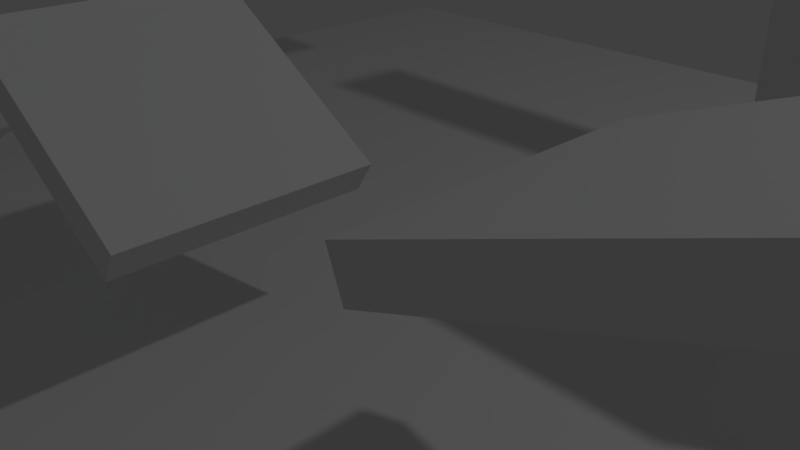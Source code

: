 # Source: constraint.blend  (saved by Blender 2.79.0; exported with 4.5.12 LTS)
import bpy
from mathutils import Matrix  # noqa: F401  (used for matrix-valued properties, if any)

bpy.ops.wm.read_factory_settings(use_empty=True)
scene = bpy.context.scene
scene.name = 'Scene'

# ---- collections
col_collection_1 = bpy.data.collections.new('Collection 1'); scene.collection.children.link(col_collection_1)

# ---- materials (node trees are filled in below, after node groups)
mat_x = bpy.data.materials.new('マテリアル')
mat_x.alpha_threshold = 0.0
mat_x.use_transparent_shadow = False
mat_x.roughness = 0.5
mat_001 = bpy.data.materials.new('マテリアル.001')
mat_001.alpha_threshold = 0.0
mat_001.use_transparent_shadow = False
mat_001.diffuse_color = (0.0, 0.007189, 0.8, 1.0)
mat_001.roughness = 0.5
mat_003 = bpy.data.materials.new('マテリアル.003')
mat_003.alpha_threshold = 0.0
mat_003.use_transparent_shadow = False
mat_003.diffuse_color = (0.8, 0.0, 0.009197, 1.0)
mat_003.roughness = 0.5
mat_004 = bpy.data.materials.new('マテリアル.004')
mat_004.alpha_threshold = 0.0
mat_004.use_transparent_shadow = False
mat_004.diffuse_color = (0.0, 0.8, 0.01996, 1.0)
mat_004.roughness = 0.5

# ---- material node trees

# ---- world
world_world = bpy.data.worlds.new('World'); scene.world = world_world
world_world.color = (0.05088, 0.05088, 0.05088)
world_world.use_sun_shadow = False
world_world.sun_shadow_jitter_overblur = 0.0
world_world.cycles.sampling_method = 'MANUAL'

# ---- cameras
cam_camera = bpy.data.cameras.new('Camera')
cam_camera.clip_end = 100.0
cam_camera.lens = 35.0
cam_camera.sensor_width = 32.0
cam_camera.sensor_height = 18.0
cam_camera.ortho_scale = 7.314
cam_camera.dof.focus_distance = 0.0
cam_camera.dof.aperture_fstop = 128.0

# ---- lights
light_lamp = bpy.data.lights.new('Lamp', 'POINT')
light_lamp.transmission_factor = 0.0
light_lamp.cutoff_distance = 30.0
light_lamp.energy = 100.0
light_lamp.shadow_buffer_clip_start = 1.001
light_lamp.shadow_soft_size = 0.1
light_lamp.shadow_maximum_resolution = 0.006
light_lamp.use_absolute_resolution = True

# ---- meshes
me_009 = bpy.data.meshes.new('立方体.009')
me_009.from_pydata([(-1.0, -1.0, -1.0), (-1.0, -1.0, 1.0), (-1.0, 1.0, -1.0), (-1.0, 1.0, 1.0), (1.0, -1.0, -1.0), (1.0, -1.0, 1.0), (1.0, 1.0, -1.0), (1.0, 1.0, 1.0)], [], [(0, 1, 3, 2), (2, 3, 7, 6), (6, 7, 5, 4), (4, 5, 1, 0), (2, 6, 4, 0), (7, 3, 1, 5)])
me_009.use_remesh_preserve_volume = False
me_009.use_remesh_preserve_attributes = False
me_009.use_mirror_vertex_groups = False
me_009.update()
me_x = bpy.data.meshes.new('円柱')
me_x.from_pydata([(0.0, 1.0, -1.0), (0.0, 1.0, 1.0), (0.7071, 0.7071, -1.0), (0.7071, 0.7071, 1.0), (1.0, -4.371e-08, -1.0), (1.0, -4.371e-08, 1.0), (0.7071, -0.7071, -1.0), (0.7071, -0.7071, 1.0), (-8.742e-08, -1.0, -1.0), (-8.742e-08, -1.0, 1.0), (-0.7071, -0.7071, -1.0), (-0.7071, -0.7071, 1.0), (-1.0, 1.192e-08, -1.0), (-1.0, 1.192e-08, 1.0), (-0.7071, 0.7071, -1.0), (-0.7071, 0.7071, 1.0)], [], [(1, 2, 0), (3, 4, 2), (5, 6, 4), (7, 8, 6), (9, 10, 8), (11, 12, 10), (13, 9, 1), (13, 14, 12), (15, 0, 14), (6, 10, 14), (1, 3, 2), (3, 5, 4), (5, 7, 6), (7, 9, 8), (9, 11, 10), (11, 13, 12), (5, 3, 1), (1, 15, 13), (13, 11, 9), (9, 7, 5), (5, 1, 9), (13, 15, 14), (15, 1, 0), (14, 0, 6), (2, 4, 6), (6, 8, 10), (10, 12, 14), (0, 2, 6)])
me_x.use_remesh_preserve_volume = False
me_x.use_remesh_preserve_attributes = False
me_x.use_mirror_vertex_groups = False
me_x.update()
me_008 = bpy.data.meshes.new('立方体.008')
me_008.from_pydata([(-0.4419, -0.4419, -0.06285), (-0.4419, -0.4419, 0.06285), (-0.4419, 0.4419, -0.06285), (-0.4419, 0.4419, 0.06285), (0.4419, -0.4419, -0.06285), (0.4419, -0.4419, 0.06285), (0.4419, 0.4419, -0.06285), (0.4419, 0.4419, 0.06285)], [], [(0, 1, 3, 2), (2, 3, 7, 6), (6, 7, 5, 4), (4, 5, 1, 0), (2, 6, 4, 0), (7, 3, 1, 5)])
me_008.use_remesh_preserve_volume = False
me_008.use_remesh_preserve_attributes = False
me_008.use_mirror_vertex_groups = False
me_008.update()
me_ico__002 = bpy.data.meshes.new('ICO球.002')
me_ico__002.from_pydata([(0.0, 0.0, -0.2231), (0.1614, -0.1173, -0.09978), (-0.06166, -0.1898, -0.09978), (-0.1996, 0.0, -0.09978), (-0.06166, 0.1898, -0.09978), (0.1614, 0.1173, -0.09978), (0.06166, -0.1898, 0.09978), (-0.1614, -0.1173, 0.09978), (-0.1614, 0.1173, 0.09978), (0.06166, 0.1898, 0.09978), (0.1996, 0.0, 0.09978), (0.0, 0.0, 0.2231)], [], [(0, 1, 2), (1, 0, 5), (0, 2, 3), (0, 3, 4), (0, 4, 5), (1, 5, 10), (2, 1, 6), (3, 2, 7), (4, 3, 8), (5, 4, 9), (1, 10, 6), (2, 6, 7), (3, 7, 8), (4, 8, 9), (5, 9, 10), (6, 10, 11), (7, 6, 11), (8, 7, 11), (9, 8, 11), (10, 9, 11)])
me_ico__002.use_remesh_preserve_volume = False
me_ico__002.use_remesh_preserve_attributes = False
me_ico__002.use_mirror_vertex_groups = False
me_ico__002.update()
me_007 = bpy.data.meshes.new('立方体.007')
me_007.from_pydata([(-0.4419, -0.4419, -0.06285), (-0.4419, -0.4419, 0.06285), (-0.4419, 0.4419, -0.06285), (-0.4419, 0.4419, 0.06285), (0.4419, -0.4419, -0.06285), (0.4419, -0.4419, 0.06285), (0.4419, 0.4419, -0.06285), (0.4419, 0.4419, 0.06285)], [], [(0, 1, 3, 2), (2, 3, 7, 6), (6, 7, 5, 4), (4, 5, 1, 0), (2, 6, 4, 0), (7, 3, 1, 5)])
me_007.use_remesh_preserve_volume = False
me_007.use_remesh_preserve_attributes = False
me_007.use_mirror_vertex_groups = False
me_007.update()
me_006 = bpy.data.meshes.new('立方体.006')
me_006.from_pydata([(-1.0, -1.0, -1.0), (-1.0, -1.0, 1.0), (-1.0, 1.0, -1.0), (-1.0, 1.0, 1.0), (1.0, -1.0, -1.0), (1.0, -1.0, 1.0), (1.0, 1.0, -1.0), (1.0, 1.0, 1.0)], [], [(0, 1, 3, 2), (2, 3, 7, 6), (6, 7, 5, 4), (4, 5, 1, 0), (2, 6, 4, 0), (7, 3, 1, 5)])
me_006.use_remesh_preserve_volume = False
me_006.use_remesh_preserve_attributes = False
me_006.use_mirror_vertex_groups = False
me_006.update()
me_005 = bpy.data.meshes.new('立方体.005')
me_005.from_pydata([(-0.3134, -0.1502, -0.1502), (-0.3134, -0.1502, 0.1502), (-0.3134, 0.1502, -0.1502), (-0.3134, 0.1502, 0.1502), (0.3134, -0.1502, -0.1502), (0.3134, -0.1502, 0.1502), (0.3134, 0.1502, -0.1502), (0.3134, 0.1502, 0.1502)], [], [(0, 1, 3, 2), (2, 3, 7, 6), (6, 7, 5, 4), (4, 5, 1, 0), (2, 6, 4, 0), (7, 3, 1, 5)])
me_005.use_remesh_preserve_volume = False
me_005.use_remesh_preserve_attributes = False
me_005.use_mirror_vertex_groups = False
me_005.update()
me_004 = bpy.data.meshes.new('立方体.004')
me_004.from_pydata([(-0.3134, -0.1502, -0.1502), (-0.3134, -0.1502, 0.1502), (-0.3134, 0.1502, -0.1502), (-0.3134, 0.1502, 0.1502), (0.3134, -0.1502, -0.1502), (0.3134, -0.1502, 0.1502), (0.3134, 0.1502, -0.1502), (0.3134, 0.1502, 0.1502)], [], [(0, 1, 3, 2), (2, 3, 7, 6), (6, 7, 5, 4), (4, 5, 1, 0), (2, 6, 4, 0), (7, 3, 1, 5)])
me_004.use_remesh_preserve_volume = False
me_004.use_remesh_preserve_attributes = False
me_004.use_mirror_vertex_groups = False
me_004.update()
me_ico = bpy.data.meshes.new('ICO球')
me_ico.from_pydata([(0.0, 0.0, -1.0), (0.7236, -0.5257, -0.4472), (-0.2764, -0.8506, -0.4472), (-0.8944, 0.0, -0.4472), (-0.2764, 0.8506, -0.4472), (0.7236, 0.5257, -0.4472), (0.2764, -0.8506, 0.4472), (-0.7236, -0.5257, 0.4472), (-0.7236, 0.5257, 0.4472), (0.2764, 0.8506, 0.4472), (0.8944, 0.0, 0.4472), (0.0, 0.0, 1.0)], [], [(0, 1, 2), (1, 0, 5), (0, 2, 3), (0, 3, 4), (0, 4, 5), (1, 5, 10), (2, 1, 6), (3, 2, 7), (4, 3, 8), (5, 4, 9), (1, 10, 6), (2, 6, 7), (3, 7, 8), (4, 8, 9), (5, 9, 10), (6, 10, 11), (7, 6, 11), (8, 7, 11), (9, 8, 11), (10, 9, 11)])
me_ico.use_remesh_preserve_volume = False
me_ico.use_remesh_preserve_attributes = False
me_ico.use_mirror_vertex_groups = False
me_ico.update()
me_002 = bpy.data.meshes.new('立方体.002')
me_002.from_pydata([(-1.0, -1.0, -1.0), (-1.0, -1.0, 1.0), (-1.0, 1.0, -1.0), (-1.0, 1.0, 1.0), (1.0, -1.0, -1.0), (1.0, -1.0, 1.0), (1.0, 1.0, -1.0), (1.0, 1.0, 1.0)], [], [(0, 1, 3, 2), (2, 3, 7, 6), (6, 7, 5, 4), (4, 5, 1, 0), (2, 6, 4, 0), (7, 3, 1, 5)])
me_002.use_remesh_preserve_volume = False
me_002.use_remesh_preserve_attributes = False
me_002.use_mirror_vertex_groups = False
me_002.update()
me_001 = bpy.data.meshes.new('立方体.001')
me_001.from_pydata([(-1.0, -1.0, -1.0), (-1.0, -1.0, 1.0), (-1.0, 1.0, -1.0), (-1.0, 1.0, 1.0), (1.0, -1.0, -1.0), (1.0, -1.0, 1.0), (1.0, 1.0, -1.0), (1.0, 1.0, 1.0)], [], [(0, 1, 3, 2), (2, 3, 7, 6), (6, 7, 5, 4), (4, 5, 1, 0), (2, 6, 4, 0), (7, 3, 1, 5)])
me_001.use_remesh_preserve_volume = False
me_001.use_remesh_preserve_attributes = False
me_001.use_mirror_vertex_groups = False
me_001.update()
me_x_1 = bpy.data.meshes.new('立方体')
me_x_1.from_pydata([(-0.2596, 0.107, -0.2188), (-0.2596, -0.107, -0.2188), (-0.2596, 0.107, 0.2188), (-0.2596, -0.107, 0.2188), (0.2596, 0.107, -0.2188), (0.2596, -0.107, -0.2188), (0.2596, 0.107, 0.2188), (0.2596, -0.107, 0.2188)], [], [(0, 1, 3, 2), (2, 3, 7, 6), (6, 7, 5, 4), (4, 5, 1, 0), (2, 6, 4, 0), (7, 3, 1, 5)])
me_x_1.polygons.foreach_set('material_index', [0, 3, 2, 0, 0, 1])
me_x_1.materials.append(mat_x)
me_x_1.materials.append(mat_001)
me_x_1.materials.append(mat_003)
me_x_1.materials.append(mat_004)
me_x_1.use_remesh_preserve_volume = False
me_x_1.use_remesh_preserve_attributes = False
me_x_1.use_mirror_vertex_groups = False
me_x_1.update()
me_003 = bpy.data.meshes.new('立方体.003')
me_003.from_pydata([(0.1033, -0.002241, 0.2479), (0.1033, -0.001584, -0.2368), (0.07302, -0.07526, 0.2473), (0.07302, -0.0746, -0.2374), (5.96e-08, -0.1055, 0.2471), (7.451e-08, -0.1048, -0.2376), (0.07302, 0.07143, -0.2363), (0.07302, 0.07078, 0.2484), (8.941e-08, 0.1017, -0.2361), (7.451e-08, 0.101, 0.2487), (-0.07302, 0.07143, -0.2363), (-0.07302, 0.07078, 0.2484), (-0.1033, -0.001584, -0.2368), (-0.1033, -0.002241, 0.2479), (-0.07302, -0.0746, -0.2374), (-0.07302, -0.07526, 0.2473)], [], [(14, 4, 15), (7, 13, 0), (14, 3, 5), (3, 14, 1), (2, 3, 1), (4, 5, 3), (8, 11, 9), (12, 15, 13), (0, 1, 6), (7, 8, 9), (14, 12, 1), (7, 6, 8), (0, 6, 7), (10, 6, 12), (8, 10, 11), (4, 3, 2), (6, 10, 8), (10, 12, 13), (2, 1, 0), (6, 1, 12), (12, 14, 15), (10, 13, 11), (2, 15, 4), (14, 5, 4), (13, 7, 11), (15, 0, 13), (11, 7, 9), (0, 15, 2)])
me_003.materials.append(mat_x)
me_003.materials.append(mat_001)
me_003.materials.append(mat_003)
me_003.materials.append(mat_004)
me_003.use_remesh_preserve_volume = False
me_003.use_remesh_preserve_attributes = False
me_003.use_mirror_vertex_groups = False
me_003.update()

# ---- objects
ob_011 = bpy.data.objects.new('立方体.011', me_009)
ob_x = bpy.data.objects.new('円柱', me_x)
ob_010 = bpy.data.objects.new('立方体.010', me_008)
ob_ico__005 = bpy.data.objects.new('ICO球.005', me_ico__002)
ob_009 = bpy.data.objects.new('立方体.009', me_007)
ob_008 = bpy.data.objects.new('立方体.008', me_006)
ob_007 = bpy.data.objects.new('立方体.007', me_005)
ob_006 = bpy.data.objects.new('立方体.006', me_004)
ob_ico__004 = bpy.data.objects.new('ICO球.004', me_ico)
ob_ico__003 = bpy.data.objects.new('ICO球.003', me_ico)
ob_ico__002 = bpy.data.objects.new('ICO球.002', me_ico)
ob_ico__001 = bpy.data.objects.new('ICO球.001', me_ico)
ob_ico = bpy.data.objects.new('ICO球', me_ico)
ob_005 = bpy.data.objects.new('立方体.005', me_002)
ob_004 = bpy.data.objects.new('立方体.004', me_001)
ob_003 = bpy.data.objects.new('立方体.003', me_x_1)
ob_c_003 = bpy.data.objects.new('c.003', me_003)
ob_c_002 = bpy.data.objects.new('c.002', me_003)
ob_002 = bpy.data.objects.new('立方体.002', me_x_1)
ob_001 = bpy.data.objects.new('立方体.001', me_x_1)
ob_c_001 = bpy.data.objects.new('c.001', me_003)
ob_c = bpy.data.objects.new('c', me_003)
ob_x_1 = bpy.data.objects.new('立方体', me_x_1)
ob_lamp = bpy.data.objects.new('Lamp', light_lamp)
ob_camera = bpy.data.objects.new('Camera', cam_camera)

# ---- transforms, parenting, visibility, modifiers, constraints
ob_011.location = (1.732, 0.2102, 1.199)
ob_011.scale = (0.3738, 0.3738, 0.3738)
ob_011.lineart.crease_threshold = 0.0
ob_x.location = (-1.16, -1.942, 1.066)
ob_x.scale = (0.332, 0.332, 0.5098)
ob_x.lineart.crease_threshold = 0.0
ob_010.location = (0.01339, -1.16, 0.8638)
ob_010.rotation_euler = (-6.207e-09, 0.5614, -2.153e-08)
ob_010.lineart.crease_threshold = 0.0
ob_ico__005.location = (1.814, -1.115, 3.102)
ob_ico__005.lineart.crease_threshold = 0.0
ob_009.location = (1.741, -1.16, 1.16)
ob_009.rotation_euler = (-2.39e-09, -0.3633, 1.301e-08)
ob_009.lineart.crease_threshold = 0.0
ob_008.location = (0.649, 1.101, 2.283)
ob_008.rotation_euler = (-1.571, 0.7854, -3.423e-08)
ob_008.scale = (0.1502, 0.1502, 0.1502)
ob_008.lineart.crease_threshold = 0.0
ob_007.location = (1.22, 1.095, 2.283)
ob_007.lineart.crease_threshold = 0.0
ob_006.location = (-0.5447, 1.098, 2.28)
ob_006.lineart.crease_threshold = 0.0
ob_ico__004.location = (-2.0, -1.107, 0.3931)
ob_ico__004.rotation_euler = (0.0, -0.01385, 0.0)
ob_ico__004.scale = (0.2304, 0.2304, 0.2304)
ob_ico__004.lineart.crease_threshold = 0.0
ob_ico__003.location = (-2.0, -1.107, 1.001)
ob_ico__003.rotation_euler = (0.0, -0.01385, 0.0)
ob_ico__003.scale = (0.2304, 0.2304, 0.2304)
ob_ico__003.lineart.crease_threshold = 0.0
ob_ico__002.location = (-2.0, -1.107, 1.599)
ob_ico__002.scale = (0.2304, 0.2304, 0.2304)
ob_ico__002.lineart.crease_threshold = 0.0
ob_ico__001.location = (-2.0, -1.107, 2.188)
ob_ico__001.scale = (0.2304, 0.2304, 0.2304)
ob_ico__001.lineart.crease_threshold = 0.0
ob_ico.location = (-2.0, -1.107, 2.788)
ob_ico.scale = (0.2304, 0.2304, 0.2304)
ob_ico.lineart.crease_threshold = 0.0
ob_005.location = (-1.116, 1.098, 2.287)
ob_005.rotation_euler = (-1.459e-08, -0.7854, 3.481e-08)
ob_005.scale = (0.1502, 0.1502, 0.1502)
ob_005.lineart.crease_threshold = 0.0
ob_004.location = (-0.1546, 0.06863, -0.1918)
ob_004.scale = (2.782, 2.782, 0.2865)
ob_004.lineart.crease_threshold = 0.0
ob_003.location = (-2.261, -0.004844, 3.108)
ob_003.rotation_euler = (1.571, 2.22e-16, 2.22e-16)
ob_003.show_name = True
ob_003.lineart.crease_threshold = 0.0
ob_c_003.location = (-1.886, -0.0004007, 3.119)
ob_c_003.rotation_euler = (1.571, 2.22e-16, 2.22e-16)
ob_c_003.show_name = True
ob_c_003.lineart.crease_threshold = 0.0
ob_c_002.location = (-1.142, -0.008079, 3.119)
ob_c_002.rotation_euler = (1.571, 2.22e-16, 2.22e-16)
ob_c_002.show_name = True
ob_c_002.lineart.crease_threshold = 0.0
ob_002.location = (-1.517, -0.01252, 3.108)
ob_002.rotation_euler = (1.571, 2.22e-16, 2.22e-16)
ob_002.show_name = True
ob_002.lineart.crease_threshold = 0.0
ob_001.location = (-0.7661, -0.007191, 3.108)
ob_001.rotation_euler = (1.571, 2.22e-16, 2.22e-16)
ob_001.show_name = True
ob_001.lineart.crease_threshold = 0.0
ob_c_001.location = (-0.3912, -0.002747, 3.119)
ob_c_001.rotation_euler = (1.571, 2.22e-16, 2.22e-16)
ob_c_001.show_name = True
ob_c_001.lineart.crease_threshold = 0.0
ob_c.location = (0.3713, -0.002747, 3.119)
ob_c.rotation_euler = (1.571, 2.22e-16, 2.22e-16)
ob_c.show_name = True
ob_c.lineart.crease_threshold = 0.0
ob_x_1.location = (-0.003601, -0.007191, 3.108)
ob_x_1.rotation_euler = (1.571, 2.22e-16, 2.22e-16)
ob_x_1.show_name = True
ob_x_1.lineart.crease_threshold = 0.0
ob_lamp.location = (4.076, 1.005, 5.904)
ob_lamp.rotation_euler = (0.6503, 0.05522, 1.866)
ob_lamp.lock_rotations_4d = False
ob_lamp.empty_display_type = 'ARROWS'
ob_lamp.color = (0.0, 0.0, 0.0, 0.0)
ob_lamp.hide_viewport = True
ob_lamp.lineart.crease_threshold = 0.0
ob_camera.location = (2.347, -2.409, 1.742)
ob_camera.rotation_euler = (1.109, 0.0, 0.8149)
ob_camera.lock_rotations_4d = False
ob_camera.empty_display_type = 'ARROWS'
ob_camera.color = (0.0, 0.0, 0.0, 0.0)
ob_camera.hide_viewport = True
ob_camera.display_type = 'WIRE'
ob_camera.lineart.crease_threshold = 0.0

# ---- collection membership
col_collection_1.objects.link(ob_011)
col_collection_1.objects.link(ob_x)
col_collection_1.objects.link(ob_010)
col_collection_1.objects.link(ob_ico__005)
col_collection_1.objects.link(ob_009)
col_collection_1.objects.link(ob_008)
col_collection_1.objects.link(ob_007)
col_collection_1.objects.link(ob_006)
col_collection_1.objects.link(ob_ico__004)
col_collection_1.objects.link(ob_ico__003)
col_collection_1.objects.link(ob_ico__002)
col_collection_1.objects.link(ob_ico__001)
col_collection_1.objects.link(ob_ico)
col_collection_1.objects.link(ob_005)
col_collection_1.objects.link(ob_004)
col_collection_1.objects.link(ob_003)
col_collection_1.objects.link(ob_c_003)
col_collection_1.objects.link(ob_c_002)
col_collection_1.objects.link(ob_002)
col_collection_1.objects.link(ob_001)
col_collection_1.objects.link(ob_c_001)
col_collection_1.objects.link(ob_c)
col_collection_1.objects.link(ob_x_1)
col_collection_1.objects.link(ob_lamp)
col_collection_1.objects.link(ob_camera)

# ---- scene / render settings (as saved in the file)
scene.camera = ob_camera
scene.frame_start = 1; scene.frame_end = 1000; scene.frame_set(1)
scene.render.engine = 'BLENDER_EEVEE_NEXT'
scene.render.resolution_percentage = 50
scene.render.dither_intensity = 0.0
scene.cycles.use_denoising = False
scene.cycles.samples = 128
scene.cycles.sampling_pattern = 'TABULATED_SOBOL'
scene.cycles.use_adaptive_sampling = False
scene.cycles.use_light_tree = False
scene.cycles.blur_glossy = 0.0
scene.cycles.sample_clamp_indirect = 0.0
scene.view_settings.view_transform = 'Standard'
bpy.context.view_layer.update()

